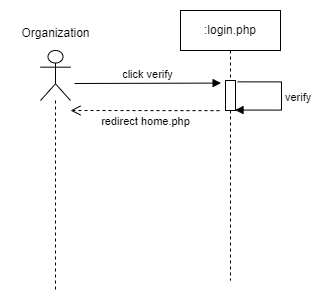

The diagram above was exported from draw.io. Its source (the exported page's mxGraphModel, read from the mxfile embedded in the PNG):
<mxGraphModel dx="1276" dy="614" grid="1" gridSize="10" guides="1" tooltips="1" connect="1" arrows="1" fold="1" page="1" pageScale="1" pageWidth="1169" pageHeight="827" math="0" shadow="0">
  <root>
    <mxCell id="0" />
    <mxCell id="1" parent="0" />
    <mxCell id="2" value=":login.php" style="shape=umlLifeline;perimeter=lifelinePerimeter;whiteSpace=wrap;html=1;container=0;collapsible=0;recursiveResize=0;outlineConnect=0;" vertex="1" parent="1">
      <mxGeometry x="455" y="210" width="100" height="270" as="geometry" />
    </mxCell>
    <mxCell id="3" value="click verify" style="html=1;verticalAlign=bottom;endArrow=block;rounded=0;elbow=vertical;entryX=-0.44;entryY=0.086;entryDx=0;entryDy=0;entryPerimeter=0;" edge="1" target="6" parent="1">
      <mxGeometry width="80" relative="1" as="geometry">
        <mxPoint x="349" y="283" as="sourcePoint" />
        <mxPoint x="489" y="279.99999999999994" as="targetPoint" />
      </mxGeometry>
    </mxCell>
    <mxCell id="4" value="" style="shape=umlLifeline;participant=umlActor;perimeter=lifelinePerimeter;whiteSpace=wrap;html=1;container=0;collapsible=0;recursiveResize=0;verticalAlign=top;spacingTop=36;outlineConnect=0;fontFamily=Helvetica;fontSize=12;fontColor=default;align=center;strokeColor=default;fillColor=default;size=50;" vertex="1" parent="1">
      <mxGeometry x="315" y="250" width="30" height="240" as="geometry" />
    </mxCell>
    <mxCell id="5" value="Organization" style="text;html=1;align=center;verticalAlign=middle;resizable=0;points=[];autosize=1;strokeColor=none;fillColor=none;container=0;" vertex="1" parent="1">
      <mxGeometry x="285" y="217.5" width="90" height="30" as="geometry" />
    </mxCell>
    <mxCell id="6" value="" style="html=1;points=[];perimeter=orthogonalPerimeter;container=0;" vertex="1" parent="1">
      <mxGeometry x="500" y="280" width="10" height="30" as="geometry" />
    </mxCell>
    <mxCell id="7" value="&lt;font style=&quot;font-size: 11px;&quot;&gt;verify&lt;/font&gt;" style="edgeStyle=orthogonalEdgeStyle;html=1;align=left;spacingLeft=2;endArrow=block;rounded=0;exitX=1.22;exitY=0.045;exitDx=0;exitDy=0;exitPerimeter=0;entryX=0.953;entryY=0.985;entryDx=0;entryDy=0;entryPerimeter=0;" edge="1" source="6" target="6" parent="1">
      <mxGeometry relative="1" as="geometry">
        <mxPoint x="490" y="289.3134482758621" as="sourcePoint" />
        <Array as="points">
          <mxPoint x="556" y="281" />
          <mxPoint x="556" y="310" />
        </Array>
        <mxPoint x="486" y="307.93413793103446" as="targetPoint" />
      </mxGeometry>
    </mxCell>
    <mxCell id="8" value="redirect home.php" style="html=1;verticalAlign=bottom;endArrow=open;dashed=1;endSize=8;rounded=0;elbow=vertical;" edge="1" parent="1">
      <mxGeometry x="-0.007" y="20" relative="1" as="geometry">
        <mxPoint x="494" y="310.13" as="sourcePoint" />
        <mxPoint x="345" y="309.99655172413793" as="targetPoint" />
        <mxPoint as="offset" />
        <Array as="points">
          <mxPoint x="460" y="310.13" />
        </Array>
      </mxGeometry>
    </mxCell>
  </root>
</mxGraphModel>